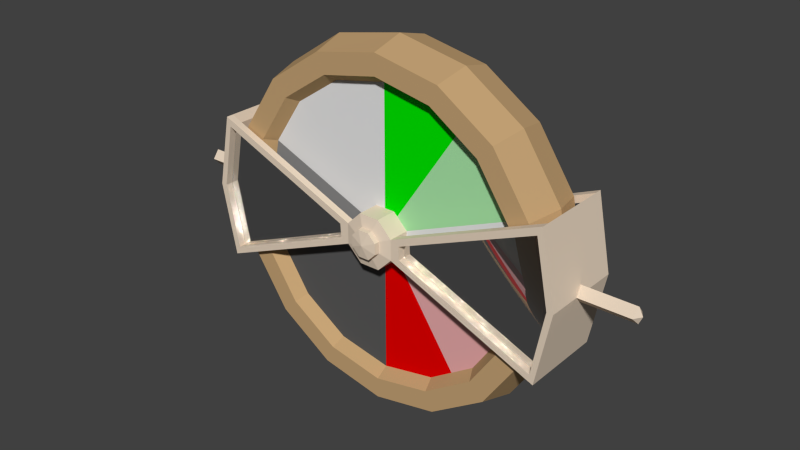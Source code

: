 # Source: Throttle.blend  (saved by Blender 2.76.0; exported with 4.5.12 LTS)
import bpy
from mathutils import Matrix  # noqa: F401  (used for matrix-valued properties, if any)

bpy.ops.wm.read_factory_settings(use_empty=True)
scene = bpy.context.scene
scene.name = 'Scene'

# ---- collections
col_collection_1 = bpy.data.collections.new('Collection 1'); scene.collection.children.link(col_collection_1)

# ---- materials (node trees are filled in below, after node groups)
mat_control = bpy.data.materials.new('Control')
mat_control.alpha_threshold = 0.0
mat_control.diffuse_color = (0.8, 0.6631, 0.5206, 1.0)
mat_control.roughness = 0.5
mat_clear = bpy.data.materials.new('Clear')
mat_clear.alpha_threshold = 0.0
mat_clear.roughness = 0.5
mat_rim = bpy.data.materials.new('Rim')
mat_rim.alpha_threshold = 0.0
mat_rim.diffuse_color = (0.5596, 0.3664, 0.1802, 1.0)
mat_rim.roughness = 0.5
mat_base = bpy.data.materials.new('Base')
mat_base.alpha_threshold = 0.0
mat_base.diffuse_color = (0.196, 0.196, 0.196, 1.0)
mat_base.roughness = 0.5
mat_up_stop = bpy.data.materials.new('Up/Stop')
mat_up_stop.alpha_threshold = 0.0
mat_up_stop.roughness = 0.5
mat_forwardslow = bpy.data.materials.new('ForwardSlow')
mat_forwardslow.alpha_threshold = 0.0
mat_forwardslow.diffuse_color = (0.4, 0.8, 0.4, 1.0)
mat_forwardslow.roughness = 0.5
mat_forwardfast = bpy.data.materials.new('ForwardFast')
mat_forwardfast.alpha_threshold = 0.0
mat_forwardfast.diffuse_color = (0.0, 0.8, 0.0, 1.0)
mat_forwardfast.roughness = 0.5
mat_backslow = bpy.data.materials.new('BackSlow')
mat_backslow.alpha_threshold = 0.0
mat_backslow.diffuse_color = (0.8, 0.4, 0.4, 1.0)
mat_backslow.roughness = 0.5
mat_backfast = bpy.data.materials.new('BackFast')
mat_backfast.alpha_threshold = 0.0
mat_backfast.diffuse_color = (0.8, 0.0, 0.0, 1.0)
mat_backfast.roughness = 0.5
mat_down = bpy.data.materials.new('Down')
mat_down.alpha_threshold = 0.0
mat_down.diffuse_color = (0.1, 0.1, 0.1, 1.0)
mat_down.roughness = 0.5
mat_level = bpy.data.materials.new('Level')
mat_level.alpha_threshold = 0.0
mat_level.diffuse_color = (0.25, 0.25, 0.25, 1.0)
mat_level.roughness = 0.5

# ---- material node trees
mat_clear.use_nodes = True; mat_clear.node_tree.nodes.clear()
_N = mat_clear.node_tree.nodes; _L = mat_clear.node_tree.links
n0 = _N.new('ShaderNodeOutputMaterial'); n0.name = 'Material Output'; n0.location = (300, 300)
n1 = _N.new('ShaderNodeBsdfGlass'); n1.name = 'Glass BSDF'; n1.location = (10, 300)
n1.distribution = 'BECKMANN'
n1.inputs[0].default_value = (0.8, 0.8, 0.8, 1.0)
n1.inputs[2].default_value = 1.45
_L.new(n1.outputs[0], n0.inputs[0])
n0.is_active_output = True

# ---- world
world_world = bpy.data.worlds.new('World'); scene.world = world_world
world_world.color = (0.05088, 0.05088, 0.05088)
world_world.use_sun_shadow = False
world_world.sun_shadow_jitter_overblur = 0.0
world_world.cycles.sampling_method = 'MANUAL'
world_world.cycles.sample_map_resolution = 256

# ---- meshes
me_cylinder_001 = bpy.data.meshes.new('Cylinder.001')
me_cylinder_001.from_pydata([(-0.9239, -1.574, -0.2724), (-0.9239, -1.574, 0.2724), (-6.571, -1.569, -1.937), (-7.112, -1.569, 4.134e-08), (-6.571, -1.569, 1.937), (-0.5236, -1.577, -0.1544), (-0.2169, -1.577, -0.3727), (-0.5236, -1.577, 0.1544), (-0.2169, -1.577, 0.3727), (0.2169, -1.577, 0.3727), (0.5236, -1.577, 0.1544), (0.5236, -1.577, -0.1544), (0.2169, -1.577, -0.3727), (-0.4939, -1.867, -0.1456), (-0.2046, -1.867, -0.3515), (-0.4939, -1.867, 0.1456), (-0.2046, -1.867, 0.3515), (0.2046, -1.867, 0.3515), (0.4939, -1.867, 0.1456), (0.4939, -1.867, -0.1456), (0.2046, -1.867, -0.3515), (-5.811e-10, -1.97, -5.209e-08), (-6.571, 3.797e-07, -1.937), (-6.571, -2.347e-14, 1.937), (0.2169, -1.299, -0.3727), (0.5236, -1.299, -0.1544), (0.5236, -1.299, 0.1544), (0.2169, -1.299, 0.3727), (-1.272, -1.574, 0.1791), (-1.249, -1.574, -0.1735), (-6.877, -1.569, 4.134e-08), (-6.403, -1.569, -1.693), (-6.426, -1.569, 1.698), (-0.2169, -1.299, 0.3727), (-0.5236, -1.299, 0.1544), (-0.2169, -1.299, -0.3727), (-0.5236, -1.299, -0.1544), (-0.9237, -1.299, 0.2724), (-0.9237, -1.299, -0.2724), (-6.571, -1.299, -1.937), (-7.112, -1.299, 5.473e-08), (-6.571, -1.299, 1.937), (-1.272, -1.3, 0.1791), (-1.249, -1.3, -0.1735), (-6.877, -1.297, 5.484e-08), (-6.403, -1.297, -1.693), (-6.426, -1.297, 1.698), (-6.877, 1.987e-07, 1.192e-07), (-6.403, 3.509e-07, -1.693), (-6.426, 1.92e-08, 1.698), (-7.112, -0.2923, 1.047e-07), (-7.051, 2.252e-07, -0.2196), (-7.056, 1.84e-07, 0.203), (-8.989, -0.2923, 7.007e-07), (-9.177, 2.651e-07, 9.537e-07), (-9.027, 2.818e-07, -0.2141), (-9.051, 2.416e-07, 0.203), (0.2169, 3.026e-08, -0.3727), (0.5236, 1.581e-14, -0.1544), (0.5236, -3.026e-08, 0.1544), (0.2169, -4.279e-08, 0.3727), (-0.2169, -3.026e-08, 0.3727), (-0.5236, 1.329e-14, 0.1544), (-0.2169, 4.279e-08, -0.3727), (-0.5236, 3.026e-08, -0.1544)], [], [(39, 2, 3, 40), (40, 3, 4, 41), (12, 11, 19, 20), (41, 37, 42, 46), (38, 43, 42, 37), (1, 37, 41, 4), (1, 0, 5, 7), (5, 0, 38, 36), (6, 5, 36, 35), (8, 9, 27, 33), (17, 21, 18), (10, 9, 17, 18), (8, 7, 15, 16), (5, 6, 14, 13), (6, 12, 20, 14), (11, 10, 18, 19), (9, 8, 16, 17), (7, 5, 13, 15), (21, 17, 16), (15, 13, 21), (20, 19, 21), (13, 14, 21), (21, 19, 18), (15, 21, 16), (14, 20, 21), (11, 12, 24, 25), (3, 2, 31, 30), (1, 4, 32, 28), (2, 0, 29, 31), (4, 3, 30, 32), (7, 8, 33, 34), (10, 11, 25, 26), (1, 7, 34, 37), (9, 10, 26, 27), (0, 1, 28, 29), (12, 6, 35, 24), (50, 41, 23), (51, 50, 53, 55), (38, 0, 2, 39), (29, 28, 42, 43), (30, 31, 45, 44), (31, 29, 43, 45), (32, 30, 44, 46), (28, 32, 46, 42), (39, 45, 43, 38), (44, 45, 48, 47), (46, 44, 47, 49), (22, 48, 45, 39), (41, 46, 49, 23), (50, 40, 41), (39, 40, 50), (22, 39, 50), (50, 23, 52), (51, 22, 50), (50, 52, 56, 53), (54, 55, 53), (54, 53, 56), (33, 27, 60, 61), (25, 24, 57, 58), (34, 33, 61, 62), (26, 25, 58, 59), (35, 36, 64, 63), (27, 26, 59, 60), (24, 35, 63, 57), (62, 64, 36, 34), (37, 34, 36, 38), (46, 42, 43, 45, 44)])
me_cylinder_001.polygons.foreach_set('material_index', [0, 0, 0, 0, 0, 0, 0, 0, 0, 0, 0, 0, 0, 0, 0, 0, 0, 0, 0, 0, 0, 0, 0, 0, 0, 0, 0, 0, 0, 0, 0, 0, 0, 0, 0, 0, 0, 0, 0, 0, 0, 0, 0, 0, 0, 0, 0, 0, 0, 0, 0, 0, 0, 0, 0, 0, 0, 0, 0, 0, 0, 0, 0, 0, 0, 0, 1])
me_cylinder_001.materials.append(mat_control)
me_cylinder_001.materials.append(mat_clear)
me_cylinder_001.use_remesh_preserve_volume = False
me_cylinder_001.use_remesh_preserve_attributes = False
me_cylinder_001.use_mirror_vertex_groups = False
me_cylinder_001.update()
me_cylinder_004 = bpy.data.meshes.new('Cylinder.004')
me_cylinder_004.from_pydata([(0.3827, -1.577, 0.6575), (0.9239, -1.577, 0.2724), (0.9239, -1.577, -0.2724), (0.3827, -1.577, -0.6575), (-0.3827, -1.577, -0.6575), (-0.9239, -1.577, -0.2724), (-0.9239, -1.577, 0.2724), (-0.3827, -1.577, 0.6575), (0.9239, 8.375e-08, -0.2724), (6.571, -1.572, 1.937), (0.9239, 1.371e-07, 0.2724), (7.112, -1.572, -2.796e-07), (0.3827, 7.55e-08, 0.6575), (6.571, -1.572, -1.937), (0.3909, -1.714, 0.1152), (0.1619, -1.714, 0.2782), (0.3909, -1.714, -0.1152), (0.1619, -1.714, -0.2782), (-0.1619, -1.714, -0.2782), (-0.3909, -1.714, -0.1152), (-0.3909, -1.714, 0.1152), (-0.1619, -1.714, 0.2782), (-0.2169, 3.026e-08, 0.3727), (-0.5236, 4.241e-14, 0.1544), (-0.5236, -3.026e-08, -0.1544), (-0.2169, -4.279e-08, -0.3727), (0.2169, -3.026e-08, -0.3727), (0.5236, 3.989e-14, -0.1544), (0.2169, 4.279e-08, 0.3727), (0.5236, 3.026e-08, 0.1544), (6.571, 3.797e-07, 1.937), (6.571, -2.347e-14, -1.937), (0.3827, 3.036e-08, -0.6575), (-0.3827, 8.25e-09, -0.6575), (-0.9239, 3.036e-08, -0.2724), (-0.9239, 8.375e-08, 0.2724), (-0.3827, 1.371e-07, 0.6575), (1.272, -1.577, -0.1791), (1.249, -1.577, 0.1735), (6.877, -1.572, -2.796e-07), (6.403, -1.572, 1.693), (6.426, -1.572, -1.698), (0.3827, -1.299, 0.6575), (-0.9239, -1.299, 0.2724), (-0.9239, -1.299, -0.2724), (-0.3827, -1.299, -0.6575), (0.3827, -1.299, -0.6575), (0.9237, -1.299, -0.2724), (0.9237, -1.299, 0.2724), (-0.3827, -1.299, 0.6575), (6.571, -1.299, 1.937), (7.112, -1.299, -2.932e-07), (6.571, -1.299, -1.937), (1.272, -1.3, -0.1791), (1.249, -1.3, 0.1735), (6.877, -1.297, -2.933e-07), (6.403, -1.297, 1.693), (6.426, -1.297, -1.698), (6.877, 1.987e-07, -3.576e-07), (6.403, 3.509e-07, 1.693), (6.426, 1.92e-08, -1.698), (7.112, -0.2923, -3.431e-07), (7.051, 2.252e-07, 0.2196), (7.056, 1.84e-07, -0.203), (8.989, -0.2923, -9.392e-07), (9.177, 2.651e-07, -1.192e-06), (9.027, 2.818e-07, 0.2141), (9.051, 2.416e-07, -0.203)], [], [(42, 0, 1, 48), (8, 10, 48, 47), (47, 2, 3, 46), (46, 3, 4, 45), (45, 4, 5, 44), (44, 5, 6, 43), (3, 2, 16, 17), (49, 7, 0, 42), (43, 6, 7, 49), (50, 9, 11, 51), (51, 11, 13, 52), (6, 5, 19, 20), (4, 3, 17, 18), (7, 6, 20, 21), (2, 1, 14, 16), (5, 4, 18, 19), (0, 7, 21, 15), (1, 0, 15, 14), (18, 17, 26, 25), (20, 19, 24, 23), (15, 21, 22, 28), (14, 15, 28, 29), (17, 16, 27, 26), (19, 18, 25, 24), (21, 20, 23, 22), (16, 14, 29, 27), (35, 43, 49, 36), (11, 9, 40, 39), (2, 13, 41, 37), (9, 1, 38, 40), (13, 11, 39, 41), (36, 49, 42, 12), (34, 44, 43, 35), (33, 45, 44, 34), (32, 46, 45, 33), (8, 47, 46, 32), (1, 2, 37, 38), (12, 42, 48, 10), (61, 52, 31), (62, 61, 64, 66), (48, 1, 9, 50), (2, 47, 52, 13), (48, 54, 53, 47), (38, 37, 53, 54), (39, 40, 56, 55), (40, 38, 54, 56), (41, 39, 55, 57), (37, 41, 57, 53), (50, 56, 54, 48), (55, 56, 59, 58), (57, 55, 58, 60), (52, 47, 53, 57), (30, 59, 56, 50), (52, 57, 60, 31), (61, 51, 52), (50, 51, 61), (30, 50, 61), (61, 31, 63), (62, 30, 61), (61, 63, 67, 64), (65, 66, 64), (65, 64, 67), (57, 53, 54, 56, 55)])
me_cylinder_004.polygons.foreach_set('material_index', [0, 0, 0, 0, 0, 0, 0, 0, 0, 0, 0, 0, 0, 0, 0, 0, 0, 0, 0, 0, 0, 0, 0, 0, 0, 0, 0, 0, 0, 0, 0, 0, 0, 0, 0, 0, 0, 0, 0, 0, 0, 0, 0, 0, 0, 0, 0, 0, 0, 0, 0, 0, 0, 0, 0, 0, 0, 0, 0, 0, 0, 0, 1])
me_cylinder_004.materials.append(mat_control)
me_cylinder_004.materials.append(mat_clear)
me_cylinder_004.use_remesh_preserve_volume = False
me_cylinder_004.use_remesh_preserve_attributes = False
me_cylinder_004.use_mirror_vertex_groups = False
me_cylinder_004.update()
me_torus = bpy.data.meshes.new('Torus')
me_torus.from_pydata([(1.184, -2.96e-09, 0.0), (1.125, 0.0, 0.2165), (0.9883, 3.479e-10, 0.2165), (0.8471, -1.769e-09, -1.03e-16), (0.9883, -3.886e-09, -0.2165), (1.125, 0.0, -0.2165), (1.094, 0.4532, 0.0), (1.039, 0.4305, 0.2165), (0.9131, 0.3782, 0.2165), (0.7827, 0.3242, 2.807e-09), (0.9131, 0.3782, -0.2165), (1.039, 0.4305, -0.2165), (0.8374, 0.8374, 0.0), (0.7955, 0.7955, 0.2165), (0.6989, 0.6989, 0.2165), (0.599, 0.599, 5.186e-09), (0.6989, 0.6989, -0.2165), (0.7955, 0.7955, -0.2165), (0.4532, 1.094, 0.0), (0.4305, 1.039, 0.2165), (0.3782, 0.9131, 0.2165), (0.3242, 0.7827, 6.776e-09), (0.3782, 0.9131, -0.2165), (0.4305, 1.039, -0.2165), (5.447e-08, 1.184, 0.0), (1.192e-07, 1.125, 0.2165), (1.016e-07, 0.9883, 0.2165), (1.016e-07, 0.8471, 7.334e-09), (1.016e-07, 0.9883, -0.2165), (1.192e-07, 1.125, -0.2165), (-0.4532, 1.094, 0.0), (-0.4305, 1.039, 0.2165), (-0.3782, 0.9131, 0.2165), (-0.3242, 0.7827, 6.776e-09), (-0.3782, 0.9131, -0.2165), (-0.4305, 1.039, -0.2165), (-0.8374, 0.8374, 0.0), (-0.7955, 0.7955, 0.2165), (-0.6989, 0.6989, 0.2165), (-0.599, 0.599, 5.186e-09), (-0.6989, 0.6989, -0.2165), (-0.7955, 0.7955, -0.2165), (-1.094, 0.4532, 0.0), (-1.039, 0.4305, 0.2165), (-0.9131, 0.3782, 0.2165), (-0.7827, 0.3242, 2.807e-09), (-0.9131, 0.3782, -0.2165), (-1.039, 0.4305, -0.2165), (-1.184, 1.006e-07, 0.0), (-1.125, 9.835e-08, 0.2165), (-0.9883, 8.675e-08, 0.2165), (-0.8471, 7.229e-08, 5.382e-16), (-0.9883, 8.252e-08, -0.2165), (-1.125, 9.835e-08, -0.2165), (-1.094, -0.4532, 0.0), (-1.039, -0.4305, 0.2165), (-0.9131, -0.3782, 0.2165), (-0.7827, -0.3242, -2.807e-09), (-0.9131, -0.3782, -0.2165), (-1.039, -0.4305, -0.2165), (-0.8374, -0.8374, 0.0), (-0.7955, -0.7955, 0.2165), (-0.6989, -0.6989, 0.2165), (-0.599, -0.599, -5.186e-09), (-0.6989, -0.6989, -0.2165), (-0.7955, -0.7955, -0.2165), (-0.4532, -1.094, 0.0), (-0.4305, -1.039, 0.2165), (-0.3782, -0.9131, 0.2165), (-0.3242, -0.7827, -6.776e-09), (-0.3782, -0.9131, -0.2165), (-0.4305, -1.039, -0.2165), (5.447e-08, -1.184, 0.0), (1.192e-07, -1.125, 0.2165), (1.016e-07, -0.9883, 0.2165), (1.016e-07, -0.8471, -7.334e-09), (1.016e-07, -0.9883, -0.2165), (1.192e-07, -1.125, -0.2165), (0.4532, -1.094, 0.0), (0.4305, -1.039, 0.2165), (0.3782, -0.9131, 0.2165), (0.3242, -0.7827, -6.776e-09), (0.3782, -0.9131, -0.2165), (0.4305, -1.039, -0.2165), (0.8374, -0.8374, 0.0), (0.7955, -0.7955, 0.2165), (0.6989, -0.6989, 0.2165), (0.599, -0.599, -5.186e-09), (0.6989, -0.6989, -0.2165), (0.7955, -0.7955, -0.2165), (1.094, -0.4532, 0.0), (1.039, -0.4305, 0.2165), (0.9131, -0.3782, 0.2165), (0.7827, -0.3242, -2.807e-09), (0.9131, -0.3782, -0.2165), (1.039, -0.4305, -0.2165)], [], [(0, 6, 7, 1), (1, 7, 8, 2), (2, 8, 9, 3), (3, 9, 10, 4), (4, 10, 11, 5), (0, 5, 11, 6), (6, 12, 13, 7), (7, 13, 14, 8), (8, 14, 15, 9), (9, 15, 16, 10), (10, 16, 17, 11), (11, 17, 12, 6), (12, 18, 19, 13), (13, 19, 20, 14), (14, 20, 21, 15), (15, 21, 22, 16), (16, 22, 23, 17), (17, 23, 18, 12), (18, 24, 25, 19), (19, 25, 26, 20), (20, 26, 27, 21), (21, 27, 28, 22), (22, 28, 29, 23), (23, 29, 24, 18), (24, 30, 31, 25), (25, 31, 32, 26), (26, 32, 33, 27), (27, 33, 34, 28), (28, 34, 35, 29), (29, 35, 30, 24), (30, 36, 37, 31), (31, 37, 38, 32), (32, 38, 39, 33), (33, 39, 40, 34), (34, 40, 41, 35), (35, 41, 36, 30), (36, 42, 43, 37), (37, 43, 44, 38), (38, 44, 45, 39), (39, 45, 46, 40), (40, 46, 47, 41), (41, 47, 42, 36), (42, 48, 49, 43), (43, 49, 50, 44), (44, 50, 51, 45), (45, 51, 52, 46), (46, 52, 53, 47), (47, 53, 48, 42), (48, 54, 55, 49), (49, 55, 56, 50), (50, 56, 57, 51), (51, 57, 58, 52), (52, 58, 59, 53), (53, 59, 54, 48), (54, 60, 61, 55), (55, 61, 62, 56), (56, 62, 63, 57), (57, 63, 64, 58), (58, 64, 65, 59), (59, 65, 60, 54), (60, 66, 67, 61), (61, 67, 68, 62), (62, 68, 69, 63), (63, 69, 70, 64), (64, 70, 71, 65), (65, 71, 66, 60), (66, 72, 73, 67), (67, 73, 74, 68), (68, 74, 75, 69), (69, 75, 76, 70), (70, 76, 77, 71), (71, 77, 72, 66), (72, 78, 79, 73), (73, 79, 80, 74), (74, 80, 81, 75), (75, 81, 82, 76), (76, 82, 83, 77), (77, 83, 78, 72), (78, 84, 85, 79), (79, 85, 86, 80), (80, 86, 87, 81), (81, 87, 88, 82), (82, 88, 89, 83), (83, 89, 84, 78), (84, 90, 91, 85), (85, 91, 92, 86), (86, 92, 93, 87), (87, 93, 94, 88), (88, 94, 95, 89), (89, 95, 90, 84), (90, 0, 1, 91), (91, 1, 2, 92), (92, 2, 3, 93), (93, 3, 4, 94), (94, 4, 5, 95), (95, 5, 0, 90)])
me_torus.materials.append(mat_rim)
me_torus.use_remesh_preserve_volume = False
me_torus.use_remesh_preserve_attributes = False
me_torus.use_mirror_vertex_groups = False
me_torus.update()
me_cylinder = bpy.data.meshes.new('Cylinder')
me_cylinder.from_pydata([(0.0, 1.0, -1.0), (0.0, 1.0, 1.0), (0.1951, 0.9808, -1.0), (0.1951, 0.9808, 1.0), (0.3827, 0.9239, -1.0), (0.3827, 0.9239, 1.0), (0.5556, 0.8315, -1.0), (0.5556, 0.8315, 1.0), (0.7071, 0.7071, -1.0), (0.7071, 0.7071, 1.0), (0.8315, 0.5556, -1.0), (0.8315, 0.5556, 1.0), (0.9239, 0.3827, -1.0), (0.9239, 0.3827, 1.0), (0.9808, 0.1951, -1.0), (0.9808, 0.1951, 1.0), (1.0, 7.55e-08, -1.0), (1.0, 7.55e-08, 1.0), (0.9808, -0.1951, -1.0), (0.9808, -0.1951, 1.0), (0.9239, -0.3827, -1.0), (0.9239, -0.3827, 1.0), (0.8315, -0.5556, -1.0), (0.8315, -0.5556, 1.0), (0.7071, -0.7071, -1.0), (0.7071, -0.7071, 1.0), (0.5556, -0.8315, -1.0), (0.5556, -0.8315, 1.0), (0.3827, -0.9239, -1.0), (0.3827, -0.9239, 1.0), (0.1951, -0.9808, -1.0), (0.1951, -0.9808, 1.0), (-3.258e-07, -1.0, -1.0), (-3.258e-07, -1.0, 1.0), (-0.1951, -0.9808, -1.0), (-0.1951, -0.9808, 1.0), (-0.3827, -0.9239, -1.0), (-0.3827, -0.9239, 1.0), (-0.5556, -0.8315, -1.0), (-0.5556, -0.8315, 1.0), (-0.7071, -0.7071, -1.0), (-0.7071, -0.7071, 1.0), (-0.8315, -0.5556, -1.0), (-0.8315, -0.5556, 1.0), (-0.9239, -0.3827, -1.0), (-0.9239, -0.3827, 1.0), (-0.9808, -0.1951, -1.0), (-0.9808, -0.1951, 1.0), (-1.0, 9.656e-07, -1.0), (-1.0, 9.656e-07, 1.0), (-0.9808, 0.1951, -1.0), (-0.9808, 0.1951, 1.0), (-0.9239, 0.3827, -1.0), (-0.9239, 0.3827, 1.0), (-0.8315, 0.5556, -1.0), (-0.8315, 0.5556, 1.0), (-0.7071, 0.7071, -1.0), (-0.7071, 0.7071, 1.0), (-0.5556, 0.8315, -1.0), (-0.5556, 0.8315, 1.0), (-0.3827, 0.9239, -1.0), (-0.3827, 0.9239, 1.0), (-0.1951, 0.9808, -1.0), (-0.1951, 0.9808, 1.0), (-1.629e-07, 1.311e-06, 1.0)], [], [(0, 1, 3, 2), (2, 3, 5, 4), (4, 5, 7, 6), (6, 7, 9, 8), (8, 9, 11, 10), (10, 11, 13, 12), (12, 13, 15, 14), (14, 15, 17, 16), (16, 17, 19, 18), (18, 19, 21, 20), (20, 21, 23, 22), (22, 23, 25, 24), (24, 25, 27, 26), (26, 27, 29, 28), (28, 29, 31, 30), (30, 31, 33, 32), (32, 33, 35, 34), (34, 35, 37, 36), (36, 37, 39, 38), (38, 39, 41, 40), (40, 41, 43, 42), (42, 43, 45, 44), (44, 45, 47, 46), (46, 47, 49, 48), (48, 49, 51, 50), (50, 51, 53, 52), (52, 53, 55, 54), (54, 55, 57, 56), (56, 57, 59, 58), (58, 59, 61, 60), (64, 1, 63, 61, 59), (62, 63, 1, 0), (60, 61, 63, 62), (0, 2, 4, 6, 8, 10, 12, 14, 16, 18, 20, 22, 24, 26, 28, 30, 32, 34, 36, 38, 40, 42, 44, 46, 48, 50, 52, 54, 56, 58, 60, 62), (45, 64, 53, 51, 49, 47), (33, 64, 39, 37, 35), (21, 64, 27, 25, 23), (13, 11, 9, 7, 64), (39, 64, 45, 43, 41), (15, 13, 64, 21, 19, 17), (27, 64, 33, 31, 29), (64, 7, 5, 3, 1), (64, 59, 57, 55, 53)])
me_cylinder.polygons.foreach_set('material_index', [0, 0, 0, 0, 0, 0, 0, 0, 0, 0, 0, 0, 0, 0, 0, 0, 0, 0, 0, 0, 0, 0, 0, 0, 0, 0, 0, 0, 0, 0, 1, 0, 0, 0, 7, 6, 4, 2, 6, 1, 5, 3, 1])
me_cylinder.materials.append(mat_base)
me_cylinder.materials.append(mat_up_stop)
me_cylinder.materials.append(mat_forwardslow)
me_cylinder.materials.append(mat_forwardfast)
me_cylinder.materials.append(mat_backslow)
me_cylinder.materials.append(mat_backfast)
me_cylinder.materials.append(mat_down)
me_cylinder.materials.append(mat_level)
me_cylinder.use_remesh_preserve_volume = False
me_cylinder.use_remesh_preserve_attributes = False
me_cylinder.use_mirror_vertex_groups = False
me_cylinder.update()

# ---- objects
ob_cylinder_001 = bpy.data.objects.new('Cylinder.001', me_cylinder_001)
ob_cylinder_002 = bpy.data.objects.new('Cylinder.002', me_cylinder_004)
ob_torus = bpy.data.objects.new('Torus', me_torus)
ob_cylinder = bpy.data.objects.new('Cylinder', me_cylinder)

# ---- transforms, parenting, visibility, modifiers, constraints
ob_cylinder_001.location = (0.0, 0.0, 0.0)
ob_cylinder_001.scale = (0.1767, 0.1767, 0.2483)
ob_cylinder_001.lineart.crease_threshold = 0.0
_m = ob_cylinder_001.modifiers.new('Mirror', 'MIRROR')
_m.use_axis = (False, True, False)
_m.use_clip = True
ob_cylinder_002.location = (0.0, 0.0, 0.0)
ob_cylinder_002.scale = (0.1767, 0.1767, 0.2483)
ob_cylinder_002.lineart.crease_threshold = 0.0
_m = ob_cylinder_002.modifiers.new('Mirror', 'MIRROR')
_m.use_axis = (False, True, False)
_m.use_clip = True
ob_torus.location = (0.0, 0.0, 0.0)
ob_torus.rotation_euler = (1.571, -0.0, 0.0)
ob_torus.lineart.crease_threshold = 0.0
ob_cylinder.location = (0.0, 0.0, 0.0)
ob_cylinder.rotation_euler = (1.571, -0.0, 0.0)
ob_cylinder.scale = (1.0, 1.0, 0.1358)
ob_cylinder.lineart.crease_threshold = 0.0

# ---- collection membership
col_collection_1.objects.link(ob_cylinder_001)
col_collection_1.objects.link(ob_cylinder_002)
col_collection_1.objects.link(ob_torus)
col_collection_1.objects.link(ob_cylinder)

# ---- scene / render settings (as saved in the file)
scene.frame_start = 1; scene.frame_end = 250; scene.frame_set(1)
scene.render.engine = 'CYCLES'
scene.render.dither_intensity = 0.0
scene.cycles.use_denoising = False
scene.cycles.samples = 10
scene.cycles.sampling_pattern = 'TABULATED_SOBOL'
scene.cycles.light_sampling_threshold = 0.0
scene.cycles.use_adaptive_sampling = False
scene.cycles.use_light_tree = False
scene.cycles.blur_glossy = 0.0
scene.cycles.pixel_filter_type = 'GAUSSIAN'
scene.cycles.sample_clamp_indirect = 0.0
scene.view_settings.view_transform = 'Standard'
bpy.context.view_layer.update()

# ---- added for rendering (the .blend has no active camera and no usable light): camera, sun
cam_auto = bpy.data.cameras.new('AutoCamera')
cam_auto.lens = 50.0
cam_auto.sensor_width = 36.0
cam_auto.clip_end = 1000.0
ob_auto_camera = bpy.data.objects.new('AutoCamera', cam_auto)
scene.collection.objects.link(ob_auto_camera)
ob_auto_camera.location = (3.77129, -4.52555, 3.01703)
ob_auto_camera.rotation_euler = (1.09748, -7.21219e-08, 0.694738)
scene.camera = ob_auto_camera
light_auto_sun = bpy.data.lights.new('AutoSun', 'SUN')
light_auto_sun.energy = 3.0
light_auto_sun.angle = 0.0523599
ob_auto_sun = bpy.data.objects.new('AutoSun', light_auto_sun)
scene.collection.objects.link(ob_auto_sun)
ob_auto_sun.rotation_euler = (0.872665, 0.174533, 0.523599)
bpy.context.view_layer.update()
